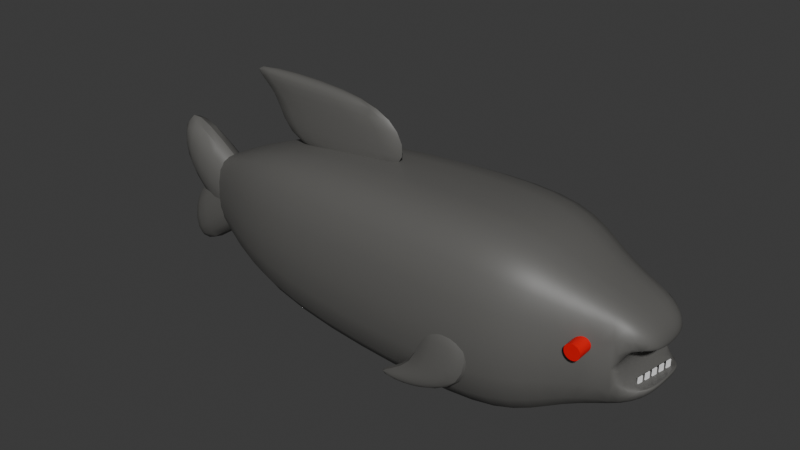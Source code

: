 # Source: TeethFish.blend  (saved by Blender 4.4.32; exported with 4.5.12 LTS)
import bpy
from mathutils import Matrix  # noqa: F401  (used for matrix-valued properties, if any)

bpy.ops.wm.read_factory_settings(use_empty=True)
scene = bpy.context.scene
scene.name = 'Scene'

# ---- collections
col_collection = bpy.data.collections.new('Collection'); scene.collection.children.link(col_collection)

# ---- materials (node trees are filled in below, after node groups)
mat_material_001 = bpy.data.materials.new('Material.001')
mat_material_003 = bpy.data.materials.new('Material.003')
mat_material_005 = bpy.data.materials.new('Material.005')

# ---- node groups
ng_smooth_by_angle = bpy.data.node_groups.new('Smooth by Angle', 'GeometryNodeTree')
_s = ng_smooth_by_angle.interface.new_socket(name='Mesh', in_out='OUTPUT', socket_type='NodeSocketGeometry')
_s = ng_smooth_by_angle.interface.new_socket(name='Mesh', in_out='INPUT', socket_type='NodeSocketGeometry')
_s = ng_smooth_by_angle.interface.new_socket(name='Angle', in_out='INPUT', socket_type='NodeSocketFloat')
_s.subtype = 'ANGLE'
_s.default_value = 0.5236
_s.min_value = 0.0
_s.max_value = 3.142
_s.description = 'Maximum face angle for smooth edges'
_s = ng_smooth_by_angle.interface.new_socket(name='Ignore Sharpness', in_out='INPUT', socket_type='NodeSocketBool')
_s.force_non_field = True
ng_smooth_by_angle.description = 'Set the sharpness of mesh edges based on the angle between the neighboring faces'
ng_smooth_by_angle.is_modifier = True
_N = ng_smooth_by_angle.nodes; _L = ng_smooth_by_angle.links
n0 = _N.new('GeometryNodeSetShadeSmooth'); n0.name = 'Set Shade Smooth'; n0.location = (120, -80)
n0.domain = 'EDGE'
n1 = _N.new('GeometryNodeSetShadeSmooth'); n1.name = 'Set Shade Smooth.001'; n1.location = (300, -80)
n2 = _N.new('NodeGroupOutput'); n2.name = 'Group Output'; n2.location = (480, -80)
n3 = _N.new('GeometryNodeInputMeshEdgeAngle'); n3.name = 'Edge Angle'; n3.location = (-440, -240)
n4 = _N.new('NodeGroupInput'); n4.name = 'Group Input'; n4.location = (-80, -80)
n5 = _N.new('GeometryNodeInputEdgeSmooth'); n5.name = 'Is Edge Smooth'; n5.location = (-260, -120)
n6 = _N.new('GeometryNodeInputShadeSmooth'); n6.name = 'Is Shade Smooth'; n6.location = (-440, -397)
n7 = _N.new('FunctionNodeCompare'); n7.name = 'Compare'; n7.location = (-260, -260)
n7.operation = 'LESS_EQUAL'
n7.inputs[6].default_value = (0.0, 0.0, 0.0, 0.0)
n7.inputs[7].default_value = (0.0, 0.0, 0.0, 0.0)
n8 = _N.new('FunctionNodeBooleanMath'); n8.name = 'Boolean Math.001'; n8.location = (-80, -260)
n9 = _N.new('NodeGroupInput'); n9.name = 'Group Input.001'; n9.location = (-440, -329)
n10 = _N.new('NodeGroupInput'); n10.name = 'Group Input.002'; n10.location = (-259, -189)
n11 = _N.new('FunctionNodeBooleanMath'); n11.name = 'Boolean Math'; n11.location = (-80, -149)
n11.operation = 'OR'
n12 = _N.new('FunctionNodeBooleanMath'); n12.name = 'Boolean Math.002'; n12.location = (-260, -380)
n12.operation = 'OR'
n13 = _N.new('NodeGroupInput'); n13.name = 'Group Input.003'; n13.location = (-440, -460)
_L.new(n3.outputs[0], n7.inputs[0])
_L.new(n1.outputs[0], n2.inputs[0])
_L.new(n9.outputs[1], n7.inputs[1])
_L.new(n7.outputs[0], n8.inputs[0])
_L.new(n4.outputs[0], n0.inputs[0])
_L.new(n0.outputs[0], n1.inputs[0])
_L.new(n8.outputs[0], n0.inputs[2])
_L.new(n10.outputs[2], n11.inputs[1])
_L.new(n5.outputs[0], n11.inputs[0])
_L.new(n11.outputs[0], n0.inputs[1])
_L.new(n13.outputs[2], n12.inputs[1])
_L.new(n6.outputs[0], n12.inputs[0])
_L.new(n12.outputs[0], n8.inputs[1])
n2.is_active_output = True

# ---- material node trees
mat_material_001.use_nodes = True; mat_material_001.node_tree.nodes.clear()
_N = mat_material_001.node_tree.nodes; _L = mat_material_001.node_tree.links
n0 = _N.new('ShaderNodeBsdfPrincipled'); n0.name = 'Principled BSDF'; n0.location = (10, 300)
n0.inputs[0].default_value = (0.1191, 0.1169, 0.1104, 1.0)
n1 = _N.new('ShaderNodeOutputMaterial'); n1.name = 'Material Output'; n1.location = (300, 300)
_L.new(n0.outputs[0], n1.inputs[0])
n1.is_active_output = True
mat_material_003.use_nodes = True; mat_material_003.node_tree.nodes.clear()
_N = mat_material_003.node_tree.nodes; _L = mat_material_003.node_tree.links
n0 = _N.new('ShaderNodeBsdfPrincipled'); n0.name = 'Principled BSDF'; n0.location = (10, 300)
n0.inputs[0].default_value = (0.8002, 0.0, 0.001472, 1.0)
n1 = _N.new('ShaderNodeOutputMaterial'); n1.name = 'Material Output'; n1.location = (300, 300)
_L.new(n0.outputs[0], n1.inputs[0])
n1.is_active_output = True
mat_material_005.use_nodes = True; mat_material_005.node_tree.nodes.clear()
_N = mat_material_005.node_tree.nodes; _L = mat_material_005.node_tree.links
n0 = _N.new('ShaderNodeBsdfPrincipled'); n0.name = 'Principled BSDF'; n0.location = (10, 300)
n0.inputs[0].default_value = (1.0, 1.0, 1.0, 1.0)
n1 = _N.new('ShaderNodeOutputMaterial'); n1.name = 'Material Output'; n1.location = (300, 300)
_L.new(n0.outputs[0], n1.inputs[0])
n1.is_active_output = True

# ---- world
world_world = bpy.data.worlds.new('World'); scene.world = world_world
world_world.use_nodes = True; world_world.node_tree.nodes.clear()
_N = world_world.node_tree.nodes; _L = world_world.node_tree.links
n0 = _N.new('ShaderNodeOutputWorld'); n0.name = 'World Output'; n0.location = (300, 300)
n1 = _N.new('ShaderNodeBackground'); n1.name = 'Background'; n1.location = (10, 300)
n1.inputs[0].default_value = (0.05088, 0.05088, 0.05088, 1.0)
_L.new(n1.outputs[0], n0.inputs[0])
n0.is_active_output = True
world_world.color = (0.05088, 0.05088, 0.05088)
world_world.sun_shadow_jitter_overblur = 0.0

# ---- meshes
me_cube_001 = bpy.data.meshes.new('Cube.001')
me_cube_001.from_pydata([(-1.0, -0.8113, -0.9166), (-1.0, -0.8113, 0.95), (-1.0, 0.6468, -0.9598), (-1.0, 0.6468, 0.9275), (1.0, -1.0, -1.0), (1.0, -1.0, 1.0), (1.0, 1.0, -1.0), (1.0, 1.0, 1.0), (2.194, 0.9838, 0.9838), (2.194, 0.9838, -0.9838), (2.194, -0.9838, -0.9838), (2.194, -0.9838, 0.9838), (-2.048, 0.1166, -0.4297), (-2.048, -0.2811, -0.3865), (-2.048, -0.2811, 0.4199), (-2.048, 0.1166, 0.3973), (2.67, 0.6656, 0.6656), (2.67, 0.6656, -0.6656), (2.67, -0.6656, -0.6656), (2.67, -0.6656, 0.6656), (3.23, 0.4706, 0.4706), (3.23, 0.4706, -0.4706), (3.23, -0.4706, -0.4706), (3.23, -0.4706, 0.4706), (3.446, 0.2682, 0.2682), (3.446, 0.2682, -0.2682), (3.446, -0.2682, -0.2682), (3.446, -0.2682, 0.2682), (-1.0, 0.0, -0.8764), (-1.0, 0.0, 0.8775), (1.0, 0.0, -1.0), (1.0, 0.0, 1.0), (2.194, 0.0, -0.9838), (2.194, 0.0, 0.9838), (-2.048, 0.0, -0.3463), (-2.048, 0.0, 0.3473), (2.67, 0.0, -0.6656), (2.67, 0.0, 0.6656), (3.23, 0.0, -0.4706), (3.23, 0.0, 0.4706), (3.446, 0.0, -0.2682), (3.446, 0.0, 0.2682), (3.174, 0.4902, -0.06823), (3.17, 0.4915, -0.03114), (3.185, 0.4865, 0.04162), (3.185, 0.4865, -0.1039), (3.174, 0.4902, 0.005954), (3.202, 0.4804, -0.1368), (3.23, 0.4706, 0.1068), (3.226, 0.4721, 0.1033), (3.226, 0.4721, -0.1656), (3.23, 0.4706, -0.1691), (3.202, 0.4804, 0.07449), (3.174, -0.4902, -0.06823), (3.17, -0.4915, -0.03114), (3.185, -0.4865, -0.1039), (3.174, -0.4902, 0.005954), (3.185, -0.4865, 0.04162), (3.202, -0.4804, 0.07449), (3.23, -0.4706, -0.1691), (3.23, -0.4706, 0.1068), (3.226, -0.4721, 0.1033), (3.202, -0.4804, -0.1368), (3.226, -0.4721, -0.1656), (3.446, 0.0, -0.1998), (3.446, 0.0, 0.1376), (3.446, -0.2682, -0.1998), (3.446, -0.2682, 0.1376), (3.287, 0.4168, -0.2068), (3.255, 0.4476, -0.1892), (3.255, 0.4476, 0.1269), (3.323, 0.3834, 0.1553), (3.397, 0.3138, 0.1553), (3.36, 0.3486, 0.159), (3.287, 0.4168, 0.1445), (3.323, 0.3834, -0.2176), (3.36, 0.3486, -0.2213), (3.446, 0.2682, 0.1376), (3.433, 0.2804, -0.2068), (3.446, 0.2682, -0.1998), (3.433, 0.2804, 0.1445), (3.397, 0.3138, -0.2176), (3.287, -0.4168, -0.2068), (3.255, -0.4476, -0.1892), (3.255, -0.4476, 0.1269), (3.287, -0.4168, 0.1445), (3.323, -0.3834, -0.2176), (3.36, -0.3486, -0.2213), (3.397, -0.3138, -0.2176), (3.323, -0.3834, 0.1553), (3.397, -0.3138, 0.1553), (3.36, -0.3486, 0.159), (3.433, -0.2804, -0.2068), (3.433, -0.2804, 0.1445)], [], [(3, 2, 12, 15), (2, 3, 7, 6), (30, 6, 9, 32), (4, 5, 1, 0), (28, 30, 4, 0), (31, 29, 1, 5), (33, 11, 19, 37), (31, 5, 11, 33), (6, 7, 8, 9), (5, 4, 10, 11), (0, 1, 14, 13), (29, 3, 15, 35), (28, 0, 13, 34), (36, 17, 21, 38), (9, 8, 16, 17), (11, 10, 18, 19), (32, 9, 17, 36), (39, 23, 27, 41), (37, 19, 23, 39), (21, 17, 16, 20, 48, 49, 52, 44, 46, 43, 42, 45, 47, 50, 51), (60, 23, 19, 18, 22, 59, 63, 62, 55, 53, 54, 56, 57, 58, 61), (66, 26, 40, 64), (65, 41, 27, 67), (20, 24, 77, 80, 72, 73, 71, 74, 70, 48), (25, 21, 51, 69, 68, 75, 76, 81, 78, 79), (59, 22, 26, 66, 92, 88, 87, 86, 82, 83), (67, 27, 23, 60, 84, 85, 89, 91, 90, 93), (38, 21, 25, 40), (22, 38, 40, 26), (64, 40, 25, 79), (77, 24, 41, 65), (16, 37, 39, 20), (20, 39, 41, 24), (10, 32, 36, 18), (18, 36, 38, 22), (2, 28, 34, 12), (1, 29, 35, 14), (7, 31, 33, 8), (8, 33, 37, 16), (7, 3, 29, 31), (2, 6, 30, 28), (4, 30, 32, 10), (73, 72, 90, 91), (72, 80, 93, 90), (65, 67, 93, 80, 77), (79, 78, 92, 66, 64), (92, 78, 81, 88), (88, 81, 76, 87), (87, 76, 75, 86), (86, 75, 68, 82), (82, 68, 69, 83), (51, 50, 63, 59, 83, 69), (63, 50, 47, 62), (62, 47, 45, 55), (55, 45, 42, 53), (53, 42, 43, 54), (43, 46, 56, 54), (46, 44, 57, 56), (44, 52, 58, 57), (52, 49, 61, 58), (60, 61, 49, 48, 70, 84), (70, 74, 85, 84), (74, 71, 89, 85), (71, 73, 91, 89)])
me_cube_001.polygons.foreach_set('use_smooth', [True] * 64)
_uv = me_cube_001.uv_layers.new(name='UVMap')
_uv.uv.foreach_set('vector', [0.625, 0.25, 0.375, 0.25, 0.375, 0.25, 0.625, 0.25, 0.375, 0.25, 0.625, 0.25, 0.625, 0.5, 0.375, 0.5, 0.375, 0.625, 0.375, 0.5, 0.375, 0.5, 0.375, 0.625, 0.375, 0.75, 0.625, 0.75, 0.625, 1.0, 0.375, 1.0, 0.125, 0.625, 0.375, 0.625, 0.375, 0.75, 0.125, 0.75, 0.625, 0.625, 0.875, 0.625, 0.875, 0.75, 0.625, 0.75, 0.625, 0.625, 0.625, 0.75, 0.625, 0.75, 0.625, 0.625, 0.625, 0.625, 0.625, 0.75, 0.625, 0.75, 0.625, 0.625, 0.375, 0.5, 0.625, 0.5, 0.625, 0.5, 0.375, 0.5, 0.625, 0.75, 0.375, 0.75, 0.375, 0.75, 0.625, 0.75, 0.375, 1.0, 0.625, 1.0, 0.625, 1.0, 0.375, 1.0, 0.875, 0.625, 0.875, 0.5, 0.875, 0.5, 0.875, 0.625, 0.125, 0.625, 0.125, 0.75, 0.125, 0.75, 0.125, 0.625, 0.375, 0.625, 0.375, 0.5, 0.375, 0.5, 0.375, 0.625, 0.375, 0.5, 0.625, 0.5, 0.625, 0.5, 0.375, 0.5, 0.625, 0.75, 0.375, 0.75, 0.375, 0.75, 0.625, 0.75, 0.375, 0.625, 0.375, 0.5, 0.375, 0.5, 0.375, 0.625, 0.625, 0.625, 0.625, 0.75, 0.625, 0.75, 0.625, 0.625, 0.625, 0.625, 0.625, 0.75, 0.625, 0.75, 0.625, 0.625, 0.375, 0.5, 0.375, 0.5, 0.625, 0.5, 0.625, 0.5, 0.5284, 0.5, 0.5274, 0.5, 0.5196, 0.5, 0.5108, 0.5, 0.5015, 0.5, 0.492, 0.5, 0.4823, 0.5, 0.4729, 0.5, 0.4641, 0.5, 0.4561, 0.5, 0.4551, 0.5, 0.5284, 0.75, 0.625, 0.75, 0.625, 0.75, 0.375, 0.75, 0.375, 0.75, 0.4551, 0.75, 0.4561, 0.75, 0.4641, 0.75, 0.4729, 0.75, 0.4823, 0.75, 0.492, 0.75, 0.5015, 0.75, 0.5108, 0.75, 0.5196, 0.75, 0.5274, 0.75, 0.4069, 0.75, 0.375, 0.75, 0.375, 0.625, 0.4069, 0.625, 0.5641, 0.625, 0.625, 0.625, 0.625, 0.75, 0.5641, 0.75, 0.625, 0.5, 0.625, 0.5, 0.5641, 0.5, 0.5658, 0.5, 0.5652, 0.5, 0.5602, 0.5, 0.5529, 0.5, 0.5444, 0.5, 0.5358, 0.5, 0.5284, 0.5, 0.375, 0.5, 0.375, 0.5, 0.4551, 0.5, 0.4468, 0.5, 0.4367, 0.5, 0.4266, 0.5, 0.417, 0.5, 0.4094, 0.5, 0.4059, 0.5, 0.4069, 0.5, 0.4551, 0.75, 0.375, 0.75, 0.375, 0.75, 0.4069, 0.75, 0.4059, 0.75, 0.4094, 0.75, 0.417, 0.75, 0.4266, 0.75, 0.4367, 0.75, 0.4468, 0.75, 0.5641, 0.75, 0.625, 0.75, 0.625, 0.75, 0.5284, 0.75, 0.5358, 0.75, 0.5444, 0.75, 0.5529, 0.75, 0.5602, 0.75, 0.5652, 0.75, 0.5658, 0.75, 0.375, 0.625, 0.375, 0.5, 0.375, 0.5, 0.375, 0.625, 0.375, 0.75, 0.375, 0.625, 0.375, 0.625, 0.375, 0.75, 0.4069, 0.625, 0.375, 0.625, 0.375, 0.5, 0.4069, 0.5, 0.5641, 0.5, 0.625, 0.5, 0.625, 0.625, 0.5641, 0.625, 0.625, 0.5, 0.625, 0.625, 0.625, 0.625, 0.625, 0.5, 0.625, 0.5, 0.625, 0.625, 0.625, 0.625, 0.625, 0.5, 0.375, 0.75, 0.375, 0.625, 0.375, 0.625, 0.375, 0.75, 0.375, 0.75, 0.375, 0.625, 0.375, 0.625, 0.375, 0.75, 0.125, 0.5, 0.125, 0.625, 0.125, 0.625, 0.125, 0.5, 0.875, 0.75, 0.875, 0.625, 0.875, 0.625, 0.875, 0.75, 0.625, 0.5, 0.625, 0.625, 0.625, 0.625, 0.625, 0.5, 0.625, 0.5, 0.625, 0.625, 0.625, 0.625, 0.625, 0.5, 0.625, 0.5, 0.875, 0.5, 0.875, 0.625, 0.625, 0.625, 0.125, 0.5, 0.375, 0.5, 0.375, 0.625, 0.125, 0.625, 0.375, 0.75, 0.375, 0.625, 0.375, 0.625, 0.375, 0.75, 1.0, 0.5751, 0.9688, 0.5912, 0.9688, 0.8821, 1.0, 0.8982, 0.9688, 0.5912, 0.9375, 0.6067, 0.9375, 0.8666, 0.9688, 0.8821, 0.9252, 0.7366, 0.9252, 0.8609, 0.9375, 0.8666, 0.9375, 0.6067, 0.9252, 0.6123, 0.5748, 0.6123, 0.5625, 0.6067, 0.5625, 0.8666, 0.5748, 0.8609, 0.5748, 0.7366, 0.5625, 0.8666, 0.5625, 0.6067, 0.5312, 0.5912, 0.5312, 0.8821, 0.5312, 0.8821, 0.5312, 0.5912, 0.5, 0.5751, 0.5, 0.8982, 0.5, 0.8982, 0.5, 0.5751, 0.4688, 0.5589, 0.4688, 0.9143, 0.4688, 0.9143, 0.4688, 0.5589, 0.4375, 0.5434, 0.4375, 0.9298, 0.4375, 0.9298, 0.4375, 0.5434, 0.4063, 0.5292, 0.4062, 0.9441, 0.3796, 0.5185, 0.375, 0.5178, 0.375, 0.9555, 0.3796, 0.9548, 0.4062, 0.9441, 0.4063, 0.5292, 0.375, 0.9555, 0.375, 0.5178, 0.3438, 0.514, 0.3438, 0.9593, 0.3438, 0.9593, 0.3438, 0.514, 0.3125, 0.5112, 0.3125, 0.9621, 0.3125, 0.9621, 0.3125, 0.5112, 0.2812, 0.5094, 0.2812, 0.9639, 0.2812, 0.9639, 0.2812, 0.5094, 0.25, 0.5088, 0.25, 0.9644, 0.25, 0.5088, 0.2187, 0.5094, 0.2188, 0.9639, 0.25, 0.9644, 0.2187, 0.5094, 0.1875, 0.5112, 0.1875, 0.9621, 0.2188, 0.9639, 0.1875, 0.5112, 0.1562, 0.514, 0.1562, 0.9593, 0.1875, 0.9621, 0.1562, 0.514, 0.125, 0.5178, 0.125, 0.9555, 0.1562, 0.9593, 0.1204, 0.9548, 0.125, 0.9555, 0.125, 0.5178, 0.1204, 0.5185, 0.09375, 0.5292, 0.09375, 0.9441, 0.09375, 0.5292, 0.0625, 0.5434, 0.0625, 0.9298, 0.09375, 0.9441, 0.0625, 0.5434, 0.03125, 0.5589, 0.03125, 0.9143, 0.0625, 0.9298, 0.03125, 0.5589, 0.0, 0.5751, 0.0, 0.8982, 0.03125, 0.9143])
me_cube_001.materials.append(mat_material_001)
me_cube_001.update()
me_cube_002 = bpy.data.meshes.new('Cube.002')
me_cube_002.from_pydata([(0.3874, -0.2315, -0.4747), (0.3874, -0.2315, 0.465), (0.3874, 0.2384, -0.4747), (0.3874, 0.2384, 0.465), (-0.3548, 0.2384, -1.043), (-0.3548, -0.2315, -1.043), (-0.3548, -0.2315, -0.1032), (-0.3548, 0.2384, -0.1032), (0.3874, 0.2315, -0.4747), (0.3874, 0.2315, 0.465), (0.3874, -0.2384, -0.4747), (0.3874, -0.2384, 0.465), (-0.42, -0.2384, 1.053), (-0.42, 0.2315, 1.053), (-0.42, 0.2315, 0.1128), (-0.42, -0.2384, 0.1128)], [], [(2, 0, 5, 4), (5, 6, 7, 4), (0, 1, 6, 5), (3, 2, 4, 7), (1, 3, 7, 6), (11, 9, 13, 12), (15, 12, 13, 14), (8, 10, 15, 14), (9, 8, 14, 13), (10, 11, 12, 15)])
me_cube_002.polygons.foreach_set('use_smooth', [True] * 10)
_uv = me_cube_002.uv_layers.new(name='UVMap')
_uv.uv.foreach_set('vector', [0.125, 0.625, 0.125, 0.75, 0.125, 0.75, 0.125, 0.625, 0.375, 0.0, 0.625, 0.0, 0.625, 0.125, 0.375, 0.125, 0.375, 1.0, 0.625, 1.0, 0.625, 1.0, 0.375, 1.0, 0.625, 0.125, 0.375, 0.125, 0.375, 0.125, 0.625, 0.125, 0.875, 0.75, 0.875, 0.625, 0.875, 0.625, 0.875, 0.75, 0.875, 0.625, 0.875, 0.5, 0.875, 0.5, 0.875, 0.625, 0.375, 0.125, 0.625, 0.125, 0.625, 0.25, 0.375, 0.25, 0.125, 0.5, 0.125, 0.625, 0.125, 0.625, 0.125, 0.5, 0.625, 0.25, 0.375, 0.25, 0.375, 0.25, 0.625, 0.25, 0.375, 0.125, 0.625, 0.125, 0.625, 0.125, 0.375, 0.125])
me_cube_002.materials.append(mat_material_001)
me_cube_002.update()
me_cylinder_002 = bpy.data.meshes.new('Cylinder.002')
me_cylinder_002.from_pydata([(0.0, 1.0, -1.0), (0.0, 1.013, 1.455), (0.1951, 0.9808, -1.0), (0.1951, 0.9942, 1.455), (0.3827, 0.9239, -1.0), (0.3827, 0.9373, 1.455), (0.5556, 0.8315, -1.0), (0.5556, 0.8449, 1.455), (0.7071, 0.7071, -1.0), (0.7071, 0.7205, 1.455), (0.8315, 0.5556, -1.0), (0.8315, 0.569, 1.455), (0.9239, 0.3827, -1.0), (0.9239, 0.3961, 1.455), (0.9808, 0.1951, -1.0), (0.9808, 0.2085, 1.455), (1.0, 0.0, -1.0), (1.0, 0.01342, 1.455), (0.9808, -0.1951, -1.0), (0.9808, -0.1817, 1.455), (0.9239, -0.3827, -1.0), (0.9239, -0.3693, 1.455), (0.8315, -0.5556, -1.0), (0.8315, -0.5422, 1.455), (0.7071, -0.7071, -1.0), (0.7071, -0.6937, 1.455), (0.5556, -0.8315, -1.0), (0.5556, -0.8181, 1.455), (0.3827, -0.9239, -1.0), (0.3827, -0.9105, 1.455), (0.1951, -0.9808, -1.0), (0.1951, -0.9674, 1.455), (0.0, -1.0, -1.0), (0.0, -0.9866, 1.455), (-0.1951, -0.9808, -1.0), (-0.1951, -0.9674, 1.455), (-0.3827, -0.9239, -1.0), (-0.3827, -0.9105, 1.455), (-0.5556, -0.8315, -1.0), (-0.5556, -0.8181, 1.455), (-0.7071, -0.7071, -1.0), (-0.7071, -0.6937, 1.455), (-0.8315, -0.5556, -1.0), (-0.8315, -0.5422, 1.455), (-0.9239, -0.3827, -1.0), (-0.9239, -0.3693, 1.455), (-0.9808, -0.1951, -1.0), (-0.9808, -0.1817, 1.455), (-1.0, 0.0, -1.0), (-1.0, 0.01342, 1.455), (-0.9808, 0.1951, -1.0), (-0.9808, 0.2085, 1.455), (-0.9239, 0.3827, -1.0), (-0.9239, 0.3961, 1.455), (-0.8315, 0.5556, -1.0), (-0.8315, 0.569, 1.455), (-0.7071, 0.7071, -1.0), (-0.7071, 0.7205, 1.455), (-0.5556, 0.8315, -1.0), (-0.5556, 0.8449, 1.455), (-0.3827, 0.9239, -1.0), (-0.3827, 0.9373, 1.455), (-0.1951, 0.9808, -1.0), (-0.1951, 0.9942, 1.455)], [], [(0, 1, 3, 2), (2, 3, 5, 4), (4, 5, 7, 6), (6, 7, 9, 8), (8, 9, 11, 10), (10, 11, 13, 12), (12, 13, 15, 14), (14, 15, 17, 16), (16, 17, 19, 18), (18, 19, 21, 20), (20, 21, 23, 22), (22, 23, 25, 24), (24, 25, 27, 26), (26, 27, 29, 28), (28, 29, 31, 30), (30, 31, 33, 32), (32, 33, 35, 34), (34, 35, 37, 36), (36, 37, 39, 38), (38, 39, 41, 40), (40, 41, 43, 42), (42, 43, 45, 44), (44, 45, 47, 46), (46, 47, 49, 48), (48, 49, 51, 50), (50, 51, 53, 52), (52, 53, 55, 54), (54, 55, 57, 56), (56, 57, 59, 58), (58, 59, 61, 60), (3, 1, 63, 61, 59, 57, 55, 53, 51, 49, 47, 45, 43, 41, 39, 37, 35, 33, 31, 29, 27, 25, 23, 21, 19, 17, 15, 13, 11, 9, 7, 5), (60, 61, 63, 62), (62, 63, 1, 0), (0, 2, 4, 6, 8, 10, 12, 14, 16, 18, 20, 22, 24, 26, 28, 30, 32, 34, 36, 38, 40, 42, 44, 46, 48, 50, 52, 54, 56, 58, 60, 62)])
me_cylinder_002.polygons.foreach_set('use_smooth', [True] * 34)
_uv = me_cylinder_002.uv_layers.new(name='UVMap')
_uv.uv.foreach_set('vector', [1.0, 0.5, 1.0, 1.0, 0.9688, 1.0, 0.9688, 0.5, 0.9688, 0.5, 0.9688, 1.0, 0.9375, 1.0, 0.9375, 0.5, 0.9375, 0.5, 0.9375, 1.0, 0.9062, 1.0, 0.9062, 0.5, 0.9062, 0.5, 0.9062, 1.0, 0.875, 1.0, 0.875, 0.5, 0.875, 0.5, 0.875, 1.0, 0.8438, 1.0, 0.8438, 0.5, 0.8438, 0.5, 0.8438, 1.0, 0.8125, 1.0, 0.8125, 0.5, 0.8125, 0.5, 0.8125, 1.0, 0.7812, 1.0, 0.7812, 0.5, 0.7812, 0.5, 0.7812, 1.0, 0.75, 1.0, 0.75, 0.5, 0.75, 0.5, 0.75, 1.0, 0.7188, 1.0, 0.7188, 0.5, 0.7188, 0.5, 0.7188, 1.0, 0.6875, 1.0, 0.6875, 0.5, 0.6875, 0.5, 0.6875, 1.0, 0.6562, 1.0, 0.6562, 0.5, 0.6562, 0.5, 0.6562, 1.0, 0.625, 1.0, 0.625, 0.5, 0.625, 0.5, 0.625, 1.0, 0.5938, 1.0, 0.5938, 0.5, 0.5938, 0.5, 0.5938, 1.0, 0.5625, 1.0, 0.5625, 0.5, 0.5625, 0.5, 0.5625, 1.0, 0.5312, 1.0, 0.5312, 0.5, 0.5312, 0.5, 0.5312, 1.0, 0.5, 1.0, 0.5, 0.5, 0.5, 0.5, 0.5, 1.0, 0.4688, 1.0, 0.4688, 0.5, 0.4688, 0.5, 0.4688, 1.0, 0.4375, 1.0, 0.4375, 0.5, 0.4375, 0.5, 0.4375, 1.0, 0.4062, 1.0, 0.4062, 0.5, 0.4062, 0.5, 0.4062, 1.0, 0.375, 1.0, 0.375, 0.5, 0.375, 0.5, 0.375, 1.0, 0.3438, 1.0, 0.3438, 0.5, 0.3438, 0.5, 0.3438, 1.0, 0.3125, 1.0, 0.3125, 0.5, 0.3125, 0.5, 0.3125, 1.0, 0.2812, 1.0, 0.2812, 0.5, 0.2812, 0.5, 0.2812, 1.0, 0.25, 1.0, 0.25, 0.5, 0.25, 0.5, 0.25, 1.0, 0.2188, 1.0, 0.2188, 0.5, 0.2188, 0.5, 0.2188, 1.0, 0.1875, 1.0, 0.1875, 0.5, 0.1875, 0.5, 0.1875, 1.0, 0.1562, 1.0, 0.1562, 0.5, 0.1562, 0.5, 0.1562, 1.0, 0.125, 1.0, 0.125, 0.5, 0.125, 0.5, 0.125, 1.0, 0.09375, 1.0, 0.09375, 0.5, 0.09375, 0.5, 0.09375, 1.0, 0.0625, 1.0, 0.0625, 0.5, 0.2968, 0.4854, 0.25, 0.49, 0.2032, 0.4854, 0.1582, 0.4717, 0.1167, 0.4496, 0.08029, 0.4197, 0.05045, 0.3833, 0.02827, 0.3418, 0.01461, 0.2968, 0.01, 0.25, 0.01461, 0.2032, 0.02827, 0.1582, 0.05045, 0.1167, 0.08029, 0.08029, 0.1167, 0.05045, 0.1582, 0.02827, 0.2032, 0.01461, 0.25, 0.01, 0.2968, 0.01461, 0.3418, 0.02827, 0.3833, 0.05045, 0.4197, 0.08029, 0.4496, 0.1167, 0.4717, 0.1582, 0.4854, 0.2032, 0.49, 0.25, 0.4854, 0.2968, 0.4717, 0.3418, 0.4496, 0.3833, 0.4197, 0.4197, 0.3833, 0.4496, 0.3418, 0.4717, 0.0625, 0.5, 0.0625, 1.0, 0.03125, 1.0, 0.03125, 0.5, 0.03125, 0.5, 0.03125, 1.0, 0.0, 1.0, 0.0, 0.5, 0.75, 0.49, 0.7968, 0.4854, 0.8418, 0.4717, 0.8833, 0.4496, 0.9197, 0.4197, 0.9496, 0.3833, 0.9717, 0.3418, 0.9854, 0.2968, 0.99, 0.25, 0.9854, 0.2032, 0.9717, 0.1582, 0.9496, 0.1167, 0.9197, 0.08029, 0.8833, 0.05045, 0.8418, 0.02827, 0.7968, 0.01461, 0.75, 0.01, 0.7032, 0.01461, 0.6582, 0.02827, 0.6167, 0.05045, 0.5803, 0.08029, 0.5504, 0.1167, 0.5283, 0.1582, 0.5146, 0.2032, 0.51, 0.25, 0.5146, 0.2968, 0.5283, 0.3418, 0.5504, 0.3833, 0.5803, 0.4197, 0.6167, 0.4496, 0.6582, 0.4717, 0.7032, 0.4854])
me_cylinder_002.materials.append(mat_material_003)
me_cylinder_002.update()
me_cube_004 = bpy.data.meshes.new('Cube.004')
me_cube_004.from_pydata([(-4.766, -0.3235, -1.0), (-4.766, -0.3235, 1.0), (-4.766, 0.3235, -1.0), (-4.766, 0.3235, 1.0), (1.0, -0.3235, -1.0), (1.0, -0.3235, 1.0), (1.0, 0.3235, -1.0), (1.0, 0.3235, 1.0), (-6.876, -0.3235, 1.779), (-6.876, 0.3235, 1.779), (-1.11, 0.3235, 1.779), (-1.11, -0.3235, 1.779)], [], [(0, 1, 3, 2), (2, 3, 7, 6), (6, 7, 5, 4), (4, 5, 1, 0), (2, 6, 4, 0), (3, 1, 8, 9), (10, 9, 8, 11), (1, 5, 11, 8), (7, 3, 9, 10), (5, 7, 10, 11)])
me_cube_004.polygons.foreach_set('use_smooth', [True] * 10)
_uv = me_cube_004.uv_layers.new(name='UVMap')
_uv.uv.foreach_set('vector', [0.375, 0.0, 0.625, 0.0, 0.625, 0.25, 0.375, 0.25, 0.375, 0.25, 0.625, 0.25, 0.625, 0.5, 0.375, 0.5, 0.375, 0.5, 0.625, 0.5, 0.625, 0.75, 0.375, 0.75, 0.375, 0.75, 0.625, 0.75, 0.625, 1.0, 0.375, 1.0, 0.125, 0.5, 0.375, 0.5, 0.375, 0.75, 0.125, 0.75, 0.625, 0.25, 0.625, 0.0, 0.625, 0.0, 0.625, 0.25, 0.625, 0.5, 0.875, 0.5, 0.875, 0.75, 0.625, 0.75, 0.625, 1.0, 0.625, 0.75, 0.625, 0.75, 0.625, 1.0, 0.625, 0.5, 0.625, 0.25, 0.625, 0.25, 0.625, 0.5, 0.625, 0.75, 0.625, 0.5, 0.625, 0.5, 0.625, 0.75])
me_cube_004.materials.append(mat_material_001)
me_cube_004.update()
me_cube_005 = bpy.data.meshes.new('Cube.005')
me_cube_005.from_pydata([(-1.0, -0.3235, -1.0), (-1.0, -0.3235, 1.0), (-1.0, 0.3235, -1.0), (-1.0, 0.3235, 1.0), (1.0, -0.3235, -1.0), (1.0, -0.3235, 1.0), (1.0, 0.3235, -1.0), (1.0, 0.3235, 1.0), (-3.11, -0.3235, 1.779), (-3.11, 0.3235, 1.779), (-1.11, 0.3235, 1.779), (-1.11, -0.3235, 1.779)], [], [(0, 1, 3, 2), (2, 3, 7, 6), (6, 7, 5, 4), (4, 5, 1, 0), (2, 6, 4, 0), (3, 1, 8, 9), (10, 9, 8, 11), (1, 5, 11, 8), (7, 3, 9, 10), (5, 7, 10, 11)])
me_cube_005.polygons.foreach_set('use_smooth', [True] * 10)
_uv = me_cube_005.uv_layers.new(name='UVMap')
_uv.uv.foreach_set('vector', [0.375, 0.0, 0.625, 0.0, 0.625, 0.25, 0.375, 0.25, 0.375, 0.25, 0.625, 0.25, 0.625, 0.5, 0.375, 0.5, 0.375, 0.5, 0.625, 0.5, 0.625, 0.75, 0.375, 0.75, 0.375, 0.75, 0.625, 0.75, 0.625, 1.0, 0.375, 1.0, 0.125, 0.5, 0.375, 0.5, 0.375, 0.75, 0.125, 0.75, 0.625, 0.25, 0.625, 0.0, 0.625, 0.0, 0.625, 0.25, 0.625, 0.5, 0.875, 0.5, 0.875, 0.75, 0.625, 0.75, 0.625, 1.0, 0.625, 0.75, 0.625, 0.75, 0.625, 1.0, 0.625, 0.5, 0.625, 0.25, 0.625, 0.25, 0.625, 0.5, 0.625, 0.75, 0.625, 0.5, 0.625, 0.5, 0.625, 0.75])
me_cube_005.materials.append(mat_material_001)
me_cube_005.update()
me_cube_008 = bpy.data.meshes.new('Cube.008')
me_cube_008.from_pydata([(-1.0, -1.0, -1.0), (-1.0, -1.0, 1.0), (-1.0, 1.0, -1.0), (-1.0, 1.0, 1.0), (1.0, -1.0, -1.0), (1.0, -1.0, 1.0), (1.0, 1.0, -1.0), (1.0, 1.0, 1.0), (-1.0, -4.4, -1.0), (-1.0, -4.4, 1.0), (-1.0, -2.4, -1.0), (-1.0, -2.4, 1.0), (1.0, -4.4, -1.0), (1.0, -4.4, 1.0), (1.0, -2.4, -1.0), (1.0, -2.4, 1.0), (-1.0, -7.8, -1.0), (-1.0, -7.8, 1.0), (-1.0, -5.8, -1.0), (-1.0, -5.8, 1.0), (1.0, -7.8, -1.0), (1.0, -7.8, 1.0), (1.0, -5.8, -1.0), (1.0, -5.8, 1.0), (-1.0, -11.2, -1.0), (-1.0, -11.2, 1.0), (-1.0, -9.2, -1.0), (-1.0, -9.2, 1.0), (1.0, -11.2, -1.0), (1.0, -11.2, 1.0), (1.0, -9.2, -1.0), (1.0, -9.2, 1.0), (-1.0, -14.6, -1.0), (-1.0, -14.6, 1.0), (-1.0, -12.6, -1.0), (-1.0, -12.6, 1.0), (1.0, -14.6, -1.0), (1.0, -14.6, 1.0), (1.0, -12.6, -1.0), (1.0, -12.6, 1.0)], [], [(0, 1, 3, 2), (2, 3, 7, 6), (6, 7, 5, 4), (4, 5, 1, 0), (2, 6, 4, 0), (7, 3, 1, 5), (8, 9, 11, 10), (10, 11, 15, 14), (14, 15, 13, 12), (12, 13, 9, 8), (10, 14, 12, 8), (15, 11, 9, 13), (16, 17, 19, 18), (18, 19, 23, 22), (22, 23, 21, 20), (20, 21, 17, 16), (18, 22, 20, 16), (23, 19, 17, 21), (24, 25, 27, 26), (26, 27, 31, 30), (30, 31, 29, 28), (28, 29, 25, 24), (26, 30, 28, 24), (31, 27, 25, 29), (32, 33, 35, 34), (34, 35, 39, 38), (38, 39, 37, 36), (36, 37, 33, 32), (34, 38, 36, 32), (39, 35, 33, 37)])
_uv = me_cube_008.uv_layers.new(name='UVMap')
_uv.uv.foreach_set('vector', [0.375, 0.0, 0.625, 0.0, 0.625, 0.25, 0.375, 0.25, 0.375, 0.25, 0.625, 0.25, 0.625, 0.5, 0.375, 0.5, 0.375, 0.5, 0.625, 0.5, 0.625, 0.75, 0.375, 0.75, 0.375, 0.75, 0.625, 0.75, 0.625, 1.0, 0.375, 1.0, 0.125, 0.5, 0.375, 0.5, 0.375, 0.75, 0.125, 0.75, 0.625, 0.5, 0.875, 0.5, 0.875, 0.75, 0.625, 0.75, 0.375, 0.0, 0.625, 0.0, 0.625, 0.25, 0.375, 0.25, 0.375, 0.25, 0.625, 0.25, 0.625, 0.5, 0.375, 0.5, 0.375, 0.5, 0.625, 0.5, 0.625, 0.75, 0.375, 0.75, 0.375, 0.75, 0.625, 0.75, 0.625, 1.0, 0.375, 1.0, 0.125, 0.5, 0.375, 0.5, 0.375, 0.75, 0.125, 0.75, 0.625, 0.5, 0.875, 0.5, 0.875, 0.75, 0.625, 0.75, 0.375, 0.0, 0.625, 0.0, 0.625, 0.25, 0.375, 0.25, 0.375, 0.25, 0.625, 0.25, 0.625, 0.5, 0.375, 0.5, 0.375, 0.5, 0.625, 0.5, 0.625, 0.75, 0.375, 0.75, 0.375, 0.75, 0.625, 0.75, 0.625, 1.0, 0.375, 1.0, 0.125, 0.5, 0.375, 0.5, 0.375, 0.75, 0.125, 0.75, 0.625, 0.5, 0.875, 0.5, 0.875, 0.75, 0.625, 0.75, 0.375, 0.0, 0.625, 0.0, 0.625, 0.25, 0.375, 0.25, 0.375, 0.25, 0.625, 0.25, 0.625, 0.5, 0.375, 0.5, 0.375, 0.5, 0.625, 0.5, 0.625, 0.75, 0.375, 0.75, 0.375, 0.75, 0.625, 0.75, 0.625, 1.0, 0.375, 1.0, 0.125, 0.5, 0.375, 0.5, 0.375, 0.75, 0.125, 0.75, 0.625, 0.5, 0.875, 0.5, 0.875, 0.75, 0.625, 0.75, 0.375, 0.0, 0.625, 0.0, 0.625, 0.25, 0.375, 0.25, 0.375, 0.25, 0.625, 0.25, 0.625, 0.5, 0.375, 0.5, 0.375, 0.5, 0.625, 0.5, 0.625, 0.75, 0.375, 0.75, 0.375, 0.75, 0.625, 0.75, 0.625, 1.0, 0.375, 1.0, 0.125, 0.5, 0.375, 0.5, 0.375, 0.75, 0.125, 0.75, 0.625, 0.5, 0.875, 0.5, 0.875, 0.75, 0.625, 0.75])
me_cube_008.materials.append(mat_material_005)
me_cube_008.update()

# ---- objects
ob_cube = bpy.data.objects.new('Cube', me_cube_001)
ob_cube_001 = bpy.data.objects.new('Cube.001', me_cube_002)
ob_cylinder = bpy.data.objects.new('Cylinder', me_cylinder_002)
ob_cube_002 = bpy.data.objects.new('Cube.002', me_cube_004)
ob_cube_003 = bpy.data.objects.new('Cube.003', me_cube_005)
ob_cube_004 = bpy.data.objects.new('Cube.004', me_cube_008)

# ---- transforms, parenting, visibility, modifiers, constraints
ob_cube.location = (0.0, 0.0, 0.0)
_m = ob_cube.modifiers.new('Subdivision', 'SUBSURF')
ob_cube_001.location = (-2.262, -0.1007, 0.004822)
_m = ob_cube_001.modifiers.new('Array', 'ARRAY')
_m.count = 1
_m.relative_offset_displace = (0.0, 1.0, 0.0)
_m = ob_cube_001.modifiers.new('Subdivision', 'SUBSURF')
_m = ob_cube_001.modifiers.new('Smooth by Angle', 'NODES')
_m.node_group = ng_smooth_by_angle
_m.use_pin_to_last = True
_m.show_group_selector = False
ob_cylinder.location = (2.879, 0.504, 0.1982)
ob_cylinder.rotation_euler = (-1.541, -0.0, 0.0)
ob_cylinder.scale = (0.08311, 0.08311, 0.08311)
_m = ob_cylinder.modifiers.new('Array', 'ARRAY')
_m.relative_offset_displace = (0.0, 0.0, -5.5)
_m = ob_cylinder.modifiers.new('Smooth by Angle', 'NODES')
_m.node_group = ng_smooth_by_angle
_m.use_pin_to_last = True
_m.show_group_selector = False
ob_cube_002.location = (0.237, 0.01328, 1.019)
ob_cube_002.scale = (0.3181, 0.3181, 0.3181)
_m = ob_cube_002.modifiers.new('Subdivision', 'SUBSURF')
_m = ob_cube_002.modifiers.new('Smooth by Angle', 'NODES')
_m.node_group = ng_smooth_by_angle
_m.use_pin_to_last = True
_m.show_group_selector = False
ob_cube_003.location = (1.67, 0.8995, -0.2682)
ob_cube_003.rotation_euler = (-3.155, -0.0, 0.0)
ob_cube_003.scale = (0.3181, 0.3181, 0.3181)
_m = ob_cube_003.modifiers.new('Subdivision', 'SUBSURF')
_m = ob_cube_003.modifiers.new('Array', 'ARRAY')
_m.relative_offset_displace = (0.0, 9.4, 0.0)
_m = ob_cube_003.modifiers.new('Smooth by Angle', 'NODES')
_m.node_group = ng_smooth_by_angle
_m.use_pin_to_last = True
_m.show_group_selector = False
ob_cube_004.location = (3.299, -0.2265, 0.1548)
ob_cube_004.rotation_euler = (0.0, -0.0, -0.1722)
ob_cube_004.scale = (-0.005047, -0.02883, -0.04025)
_m = ob_cube_004.modifiers.new('Array', 'ARRAY')
_m.relative_offset_displace = (0.0, 0.0, 4.3)

# ---- collection membership
col_collection.objects.link(ob_cube)
col_collection.objects.link(ob_cube_001)
col_collection.objects.link(ob_cylinder)
col_collection.objects.link(ob_cube_002)
col_collection.objects.link(ob_cube_003)
col_collection.objects.link(ob_cube_004)

# ---- scene / render settings (as saved in the file)
scene.frame_start = 1; scene.frame_end = 250; scene.frame_set(1)
scene.render.engine = 'BLENDER_EEVEE_NEXT'
bpy.context.view_layer.update()

# ---- added for rendering (the .blend has no active camera and no usable light): camera, sun
cam_auto = bpy.data.cameras.new('AutoCamera')
cam_auto.lens = 50.0
cam_auto.sensor_width = 36.0
cam_auto.clip_end = 1000.0
ob_auto_camera = bpy.data.objects.new('AutoCamera', cam_auto)
scene.collection.objects.link(ob_auto_camera)
ob_auto_camera.location = (6.78027, -7.63881, 5.37507)
ob_auto_camera.rotation_euler = (1.09748, -7.21219e-08, 0.694738)
scene.camera = ob_auto_camera
light_auto_sun = bpy.data.lights.new('AutoSun', 'SUN')
light_auto_sun.energy = 3.0
light_auto_sun.angle = 0.0523599
ob_auto_sun = bpy.data.objects.new('AutoSun', light_auto_sun)
scene.collection.objects.link(ob_auto_sun)
ob_auto_sun.rotation_euler = (0.872665, 0.174533, 0.523599)
bpy.context.view_layer.update()
